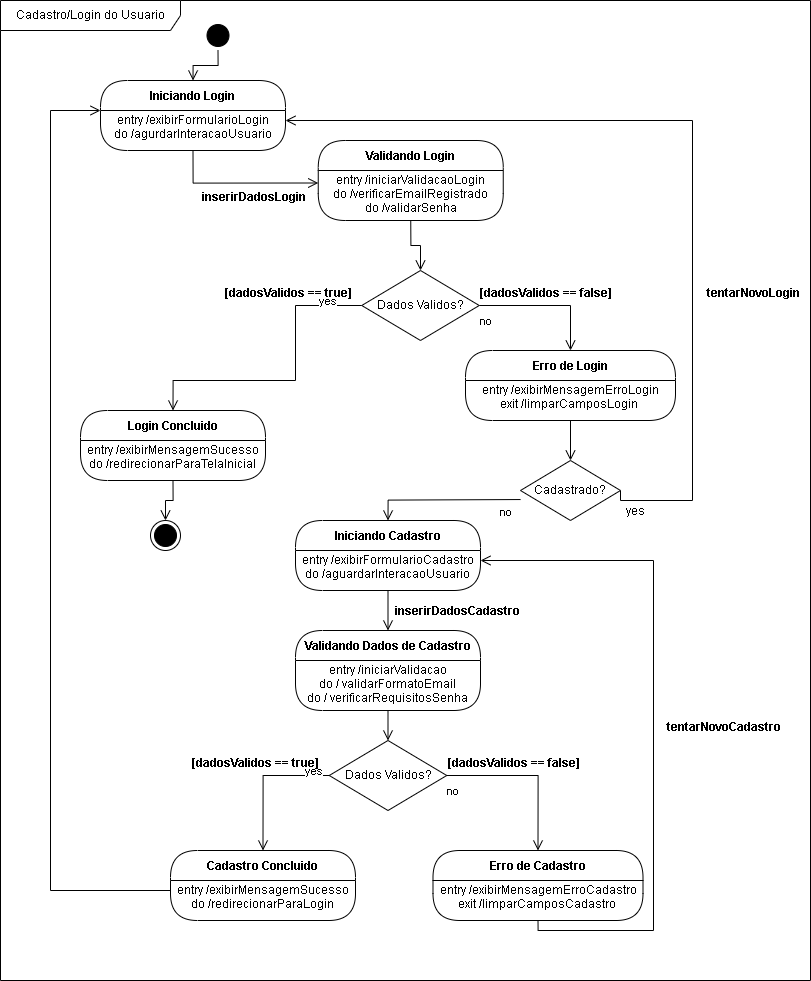

The diagram above was exported from draw.io. Its source (the exported page's mxGraphModel, read from the mxfile embedded in the PNG):
<mxGraphModel dx="1984" dy="1336" grid="1" gridSize="10" guides="1" tooltips="1" connect="1" arrows="1" fold="1" page="0" pageScale="1" pageWidth="827" pageHeight="1169" math="0" shadow="0">
  <root>
    <mxCell id="0" />
    <mxCell id="1" parent="0" />
    <mxCell id="kDCS1Bkz8hwj5QULY9-e-3" value="" style="ellipse;html=1;shape=startState;fillColor=#000000;strokeColor=#000000;" vertex="1" parent="1">
      <mxGeometry x="272.5" y="-10" width="30" height="30" as="geometry" />
    </mxCell>
    <mxCell id="kDCS1Bkz8hwj5QULY9-e-5" value="Iniciando Cadastro" style="swimlane;fontStyle=1;align=center;verticalAlign=middle;childLayout=stackLayout;horizontal=1;startSize=30;horizontalStack=0;resizeParent=0;resizeLast=1;container=0;fontColor=#000000;collapsible=0;rounded=1;arcSize=30;strokeColor=#000000;fillColor=#FFFFFF;swimlaneFillColor=#FFFFFF;dropTarget=0;fontFamily=Helvetica;fontSize=12;" vertex="1" parent="1">
      <mxGeometry x="365" y="490" width="185" height="70" as="geometry" />
    </mxCell>
    <mxCell id="kDCS1Bkz8hwj5QULY9-e-6" value="&lt;span style=&quot;font-weight: normal;&quot;&gt;entry /exibirFormularioCadastro&lt;/span&gt;&lt;div&gt;&lt;span style=&quot;font-weight: normal;&quot;&gt;do /aguardarInteracaoUsuario&lt;br&gt;&lt;/span&gt;&lt;div&gt;&lt;br&gt;&lt;/div&gt;&lt;/div&gt;" style="text;html=1;strokeColor=none;fillColor=none;align=center;verticalAlign=middle;spacingLeft=4;spacingRight=4;whiteSpace=wrap;overflow=hidden;rotatable=0;fontColor=#000000;fontFamily=Helvetica;fontSize=12;fontStyle=1;" vertex="1" parent="kDCS1Bkz8hwj5QULY9-e-5">
      <mxGeometry y="30" width="185" height="40" as="geometry" />
    </mxCell>
    <mxCell id="kDCS1Bkz8hwj5QULY9-e-7" value="" style="edgeStyle=orthogonalEdgeStyle;html=1;verticalAlign=bottom;endArrow=open;endSize=8;strokeColor=#000000;rounded=0;entryX=0.5;entryY=0;entryDx=0;entryDy=0;align=center;fontFamily=Helvetica;fontSize=11;fontColor=default;labelBackgroundColor=default;" edge="1" source="kDCS1Bkz8hwj5QULY9-e-5" parent="1" target="kDCS1Bkz8hwj5QULY9-e-9">
      <mxGeometry relative="1" as="geometry">
        <mxPoint x="457.5" y="600" as="targetPoint" />
      </mxGeometry>
    </mxCell>
    <mxCell id="kDCS1Bkz8hwj5QULY9-e-8" value="inserirDadosCadastro" style="text;align=center;fontStyle=1;verticalAlign=middle;spacingLeft=3;spacingRight=3;strokeColor=none;rotatable=0;points=[[0,0.5],[1,0.5]];portConstraint=eastwest;html=1;" vertex="1" parent="1">
      <mxGeometry x="486.5" y="568" width="80" height="26" as="geometry" />
    </mxCell>
    <mxCell id="kDCS1Bkz8hwj5QULY9-e-9" value="Validando Dados de Cadastro" style="swimlane;fontStyle=1;align=center;verticalAlign=middle;childLayout=stackLayout;horizontal=1;startSize=30;horizontalStack=0;resizeParent=0;resizeLast=1;container=0;fontColor=#000000;collapsible=0;rounded=1;arcSize=30;strokeColor=#000000;fillColor=#FFFFFF;swimlaneFillColor=#FFFFFF;dropTarget=0;fontFamily=Helvetica;fontSize=12;" vertex="1" parent="1">
      <mxGeometry x="365" y="600" width="185" height="80" as="geometry" />
    </mxCell>
    <mxCell id="kDCS1Bkz8hwj5QULY9-e-10" value="&lt;span style=&quot;font-weight: normal;&quot;&gt;entry /iniciarValidacao&lt;/span&gt;&lt;div&gt;&lt;span style=&quot;font-weight: normal;&quot;&gt;do / validarFormatoEmail&lt;/span&gt;&lt;/div&gt;&lt;div&gt;&lt;span style=&quot;font-weight: normal;&quot;&gt;do / verificarRequisitosSenha&lt;br&gt;&lt;/span&gt;&lt;div&gt;&lt;br&gt;&lt;/div&gt;&lt;/div&gt;" style="text;html=1;strokeColor=none;fillColor=none;align=center;verticalAlign=middle;spacingLeft=4;spacingRight=4;whiteSpace=wrap;overflow=hidden;rotatable=0;fontColor=#000000;fontFamily=Helvetica;fontSize=12;fontStyle=1;" vertex="1" parent="kDCS1Bkz8hwj5QULY9-e-9">
      <mxGeometry y="30" width="185" height="50" as="geometry" />
    </mxCell>
    <mxCell id="kDCS1Bkz8hwj5QULY9-e-11" value="Dados Validos?" style="rhombus;whiteSpace=wrap;html=1;fontColor=#000000;fillColor=#FFFFFF;strokeColor=#000000;" vertex="1" parent="1">
      <mxGeometry x="398.75" y="710" width="117.5" height="70" as="geometry" />
    </mxCell>
    <mxCell id="kDCS1Bkz8hwj5QULY9-e-12" value="no" style="edgeStyle=orthogonalEdgeStyle;html=1;align=center;verticalAlign=bottom;endArrow=open;endSize=8;strokeColor=#000000;rounded=0;entryX=0.5;entryY=0;entryDx=0;entryDy=0;fontFamily=Helvetica;fontSize=11;fontColor=default;labelBackgroundColor=default;" edge="1" source="kDCS1Bkz8hwj5QULY9-e-11" parent="1" target="kDCS1Bkz8hwj5QULY9-e-19">
      <mxGeometry x="-0.9174" y="-25" relative="1" as="geometry">
        <mxPoint x="603.5" y="730" as="targetPoint" />
        <Array as="points">
          <mxPoint x="607.5" y="745" />
        </Array>
        <mxPoint as="offset" />
      </mxGeometry>
    </mxCell>
    <mxCell id="kDCS1Bkz8hwj5QULY9-e-13" value="yes" style="edgeStyle=orthogonalEdgeStyle;html=1;align=center;verticalAlign=bottom;endArrow=open;endSize=8;strokeColor=#000000;rounded=0;entryX=0.5;entryY=0;entryDx=0;entryDy=0;fontFamily=Helvetica;fontSize=11;fontColor=default;labelBackgroundColor=default;" edge="1" source="kDCS1Bkz8hwj5QULY9-e-11" parent="1" target="kDCS1Bkz8hwj5QULY9-e-17">
      <mxGeometry x="-0.7686" y="5" relative="1" as="geometry">
        <mxPoint x="342.5" y="820" as="targetPoint" />
        <Array as="points">
          <mxPoint x="332.5" y="745" />
        </Array>
        <mxPoint as="offset" />
      </mxGeometry>
    </mxCell>
    <mxCell id="kDCS1Bkz8hwj5QULY9-e-14" value="" style="edgeStyle=orthogonalEdgeStyle;html=1;verticalAlign=bottom;endArrow=open;endSize=8;strokeColor=#000000;rounded=0;entryX=0.5;entryY=0;entryDx=0;entryDy=0;exitX=0.5;exitY=1;exitDx=0;exitDy=0;align=center;fontFamily=Helvetica;fontSize=11;fontColor=default;labelBackgroundColor=default;" edge="1" parent="1" source="kDCS1Bkz8hwj5QULY9-e-10" target="kDCS1Bkz8hwj5QULY9-e-11">
      <mxGeometry relative="1" as="geometry">
        <mxPoint x="467.5" y="610" as="targetPoint" />
        <mxPoint x="467.5" y="560" as="sourcePoint" />
      </mxGeometry>
    </mxCell>
    <mxCell id="kDCS1Bkz8hwj5QULY9-e-15" value="[dadosValidos == true]" style="text;align=center;fontStyle=1;verticalAlign=middle;spacingLeft=3;spacingRight=3;strokeColor=none;rotatable=0;points=[[0,0.5],[1,0.5]];portConstraint=eastwest;html=1;" vertex="1" parent="1">
      <mxGeometry x="285" y="720" width="80" height="26" as="geometry" />
    </mxCell>
    <mxCell id="kDCS1Bkz8hwj5QULY9-e-16" value="[dadosValidos == false]" style="text;align=center;fontStyle=1;verticalAlign=middle;spacingLeft=3;spacingRight=3;strokeColor=none;rotatable=0;points=[[0,0.5],[1,0.5]];portConstraint=eastwest;html=1;" vertex="1" parent="1">
      <mxGeometry x="542.5" y="720" width="80" height="26" as="geometry" />
    </mxCell>
    <mxCell id="kDCS1Bkz8hwj5QULY9-e-17" value="Cadastro Concluido" style="swimlane;fontStyle=1;align=center;verticalAlign=middle;childLayout=stackLayout;horizontal=1;startSize=30;horizontalStack=0;resizeParent=0;resizeLast=1;container=0;fontColor=#000000;collapsible=0;rounded=1;arcSize=30;strokeColor=#000000;fillColor=#FFFFFF;swimlaneFillColor=#FFFFFF;dropTarget=0;fontFamily=Helvetica;fontSize=12;" vertex="1" parent="1">
      <mxGeometry x="240" y="820" width="185" height="70" as="geometry" />
    </mxCell>
    <mxCell id="kDCS1Bkz8hwj5QULY9-e-18" value="&lt;span style=&quot;font-weight: normal;&quot;&gt;entry /exibirMensagemSucesso&lt;/span&gt;&lt;div&gt;&lt;span style=&quot;font-weight: normal;&quot;&gt;do /redirecionarParaLogin&lt;br&gt;&lt;/span&gt;&lt;div&gt;&lt;br&gt;&lt;/div&gt;&lt;/div&gt;" style="text;html=1;strokeColor=none;fillColor=none;align=center;verticalAlign=middle;spacingLeft=4;spacingRight=4;whiteSpace=wrap;overflow=hidden;rotatable=0;fontColor=#000000;fontFamily=Helvetica;fontSize=12;fontStyle=1;" vertex="1" parent="kDCS1Bkz8hwj5QULY9-e-17">
      <mxGeometry y="30" width="185" height="40" as="geometry" />
    </mxCell>
    <mxCell id="kDCS1Bkz8hwj5QULY9-e-19" value="Erro de Cadastro" style="swimlane;fontStyle=1;align=center;verticalAlign=middle;childLayout=stackLayout;horizontal=1;startSize=30;horizontalStack=0;resizeParent=0;resizeLast=1;container=0;fontColor=#000000;collapsible=0;rounded=1;arcSize=30;strokeColor=#000000;fillColor=#FFFFFF;swimlaneFillColor=#FFFFFF;dropTarget=0;fontFamily=Helvetica;fontSize=12;" vertex="1" parent="1">
      <mxGeometry x="502.5" y="820" width="210" height="70" as="geometry" />
    </mxCell>
    <mxCell id="kDCS1Bkz8hwj5QULY9-e-20" value="&lt;span style=&quot;font-weight: normal;&quot;&gt;entry /exibirMensagemErroCadastro&lt;/span&gt;&lt;div&gt;&lt;span style=&quot;font-weight: normal;&quot;&gt;exit /limparCamposCadastro&amp;nbsp;&lt;br&gt;&lt;/span&gt;&lt;div&gt;&lt;br&gt;&lt;/div&gt;&lt;/div&gt;" style="text;html=1;strokeColor=none;fillColor=none;align=center;verticalAlign=middle;spacingLeft=4;spacingRight=4;whiteSpace=wrap;overflow=hidden;rotatable=0;fontColor=#000000;fontFamily=Helvetica;fontSize=12;fontStyle=1;" vertex="1" parent="kDCS1Bkz8hwj5QULY9-e-19">
      <mxGeometry y="30" width="210" height="40" as="geometry" />
    </mxCell>
    <mxCell id="kDCS1Bkz8hwj5QULY9-e-21" value="" style="edgeStyle=orthogonalEdgeStyle;html=1;verticalAlign=bottom;endArrow=open;endSize=8;strokeColor=#000000;rounded=0;exitX=0.5;exitY=1;exitDx=0;exitDy=0;entryX=1;entryY=0.25;entryDx=0;entryDy=0;align=center;fontFamily=Helvetica;fontSize=11;fontColor=default;labelBackgroundColor=default;" edge="1" parent="1" source="kDCS1Bkz8hwj5QULY9-e-20" target="kDCS1Bkz8hwj5QULY9-e-6">
      <mxGeometry relative="1" as="geometry">
        <mxPoint x="722.5" y="710" as="targetPoint" />
        <mxPoint x="621.5" y="910" as="sourcePoint" />
        <Array as="points">
          <mxPoint x="608" y="900" />
          <mxPoint x="723" y="900" />
          <mxPoint x="723" y="530" />
        </Array>
      </mxGeometry>
    </mxCell>
    <mxCell id="kDCS1Bkz8hwj5QULY9-e-22" value="Iniciando Login" style="swimlane;fontStyle=1;align=center;verticalAlign=middle;childLayout=stackLayout;horizontal=1;startSize=30;horizontalStack=0;resizeParent=0;resizeLast=1;container=0;fontColor=#000000;collapsible=0;rounded=1;arcSize=30;strokeColor=#000000;fillColor=#FFFFFF;swimlaneFillColor=#FFFFFF;dropTarget=0;fontFamily=Helvetica;fontSize=12;" vertex="1" parent="1">
      <mxGeometry x="170" y="50" width="185" height="70" as="geometry" />
    </mxCell>
    <mxCell id="kDCS1Bkz8hwj5QULY9-e-23" value="&lt;span style=&quot;font-weight: normal;&quot;&gt;entry /exibirFormularioLogin&lt;/span&gt;&lt;div&gt;&lt;span style=&quot;font-weight: normal;&quot;&gt;do /agurdarInteracaoUsuario&lt;br&gt;&lt;/span&gt;&lt;div&gt;&lt;span style=&quot;font-weight: normal;&quot;&gt;&lt;br&gt;&lt;/span&gt;&lt;div&gt;&lt;br&gt;&lt;/div&gt;&lt;/div&gt;&lt;/div&gt;" style="text;html=1;strokeColor=none;fillColor=none;align=center;verticalAlign=middle;spacingLeft=4;spacingRight=4;whiteSpace=wrap;overflow=hidden;rotatable=0;fontColor=#000000;fontFamily=Helvetica;fontSize=12;fontStyle=1;" vertex="1" parent="kDCS1Bkz8hwj5QULY9-e-22">
      <mxGeometry y="30" width="185" height="40" as="geometry" />
    </mxCell>
    <mxCell id="kDCS1Bkz8hwj5QULY9-e-26" value="Validando Login" style="swimlane;fontStyle=1;align=center;verticalAlign=middle;childLayout=stackLayout;horizontal=1;startSize=30;horizontalStack=0;resizeParent=0;resizeLast=1;container=0;fontColor=#000000;collapsible=0;rounded=1;arcSize=30;strokeColor=#000000;fillColor=#FFFFFF;swimlaneFillColor=#FFFFFF;dropTarget=0;fontFamily=Helvetica;fontSize=12;" vertex="1" parent="1">
      <mxGeometry x="387.75" y="110" width="185" height="80" as="geometry" />
    </mxCell>
    <mxCell id="kDCS1Bkz8hwj5QULY9-e-27" value="&lt;span style=&quot;font-weight: normal;&quot;&gt;entry /iniciarValidacaoLogin&lt;/span&gt;&lt;div&gt;&lt;span style=&quot;font-weight: normal;&quot;&gt;do /verificarEmailRegistrado&lt;/span&gt;&lt;/div&gt;&lt;div&gt;&lt;span style=&quot;font-weight: normal;&quot;&gt;do /validarSenha&lt;br&gt;&lt;/span&gt;&lt;div&gt;&lt;span style=&quot;font-weight: normal;&quot;&gt;&lt;br&gt;&lt;/span&gt;&lt;div&gt;&lt;br&gt;&lt;/div&gt;&lt;/div&gt;&lt;/div&gt;" style="text;html=1;strokeColor=none;fillColor=none;align=center;verticalAlign=middle;spacingLeft=4;spacingRight=4;whiteSpace=wrap;overflow=hidden;rotatable=0;fontColor=#000000;fontFamily=Helvetica;fontSize=12;fontStyle=1;" vertex="1" parent="kDCS1Bkz8hwj5QULY9-e-26">
      <mxGeometry y="30" width="185" height="50" as="geometry" />
    </mxCell>
    <mxCell id="kDCS1Bkz8hwj5QULY9-e-28" value="inserirDadosLogin" style="text;align=center;fontStyle=1;verticalAlign=middle;spacingLeft=3;spacingRight=3;strokeColor=none;rotatable=0;points=[[0,0.5],[1,0.5]];portConstraint=eastwest;html=1;" vertex="1" parent="1">
      <mxGeometry x="282.5" y="154" width="80" height="26" as="geometry" />
    </mxCell>
    <mxCell id="kDCS1Bkz8hwj5QULY9-e-29" value="" style="edgeStyle=orthogonalEdgeStyle;html=1;verticalAlign=bottom;endArrow=open;endSize=8;strokeColor=#000000;rounded=0;exitX=0.5;exitY=1;exitDx=0;exitDy=0;entryX=0;entryY=0.25;entryDx=0;entryDy=0;align=center;fontFamily=Helvetica;fontSize=11;fontColor=default;labelBackgroundColor=default;" edge="1" parent="1" source="kDCS1Bkz8hwj5QULY9-e-23" target="kDCS1Bkz8hwj5QULY9-e-27">
      <mxGeometry relative="1" as="geometry">
        <mxPoint x="262.5" y="160" as="targetPoint" />
        <mxPoint x="262.5" y="120" as="sourcePoint" />
      </mxGeometry>
    </mxCell>
    <mxCell id="kDCS1Bkz8hwj5QULY9-e-30" value="Dados Validos?" style="rhombus;whiteSpace=wrap;html=1;fontColor=#000000;fillColor=#FFFFFF;strokeColor=#000000;" vertex="1" parent="1">
      <mxGeometry x="431.25" y="240" width="117.5" height="70" as="geometry" />
    </mxCell>
    <mxCell id="kDCS1Bkz8hwj5QULY9-e-31" value="no" style="edgeStyle=orthogonalEdgeStyle;html=1;align=center;verticalAlign=bottom;endArrow=open;endSize=8;strokeColor=#000000;rounded=0;entryX=0.5;entryY=0;entryDx=0;entryDy=0;fontFamily=Helvetica;fontSize=11;fontColor=default;labelBackgroundColor=default;" edge="1" parent="1" source="kDCS1Bkz8hwj5QULY9-e-30" target="kDCS1Bkz8hwj5QULY9-e-37">
      <mxGeometry x="-0.9174" y="-25" relative="1" as="geometry">
        <mxPoint x="636" y="260" as="targetPoint" />
        <Array as="points">
          <mxPoint x="640" y="275" />
        </Array>
        <mxPoint as="offset" />
      </mxGeometry>
    </mxCell>
    <mxCell id="kDCS1Bkz8hwj5QULY9-e-32" value="yes" style="edgeStyle=orthogonalEdgeStyle;html=1;align=center;verticalAlign=bottom;endArrow=open;endSize=8;strokeColor=#000000;rounded=0;entryX=0.5;entryY=0;entryDx=0;entryDy=0;fontFamily=Helvetica;fontSize=11;fontColor=default;labelBackgroundColor=default;" edge="1" parent="1" source="kDCS1Bkz8hwj5QULY9-e-30" target="kDCS1Bkz8hwj5QULY9-e-35">
      <mxGeometry x="-0.7686" y="5" relative="1" as="geometry">
        <mxPoint x="375" y="350" as="targetPoint" />
        <Array as="points">
          <mxPoint x="365" y="275" />
          <mxPoint x="365" y="350" />
          <mxPoint x="243" y="350" />
        </Array>
        <mxPoint as="offset" />
      </mxGeometry>
    </mxCell>
    <mxCell id="kDCS1Bkz8hwj5QULY9-e-33" value="[dadosValidos == true]" style="text;align=center;fontStyle=1;verticalAlign=middle;spacingLeft=3;spacingRight=3;strokeColor=none;rotatable=0;points=[[0,0.5],[1,0.5]];portConstraint=eastwest;html=1;" vertex="1" parent="1">
      <mxGeometry x="317.5" y="250" width="80" height="26" as="geometry" />
    </mxCell>
    <mxCell id="kDCS1Bkz8hwj5QULY9-e-34" value="[dadosValidos == false]" style="text;align=center;fontStyle=1;verticalAlign=middle;spacingLeft=3;spacingRight=3;strokeColor=none;rotatable=0;points=[[0,0.5],[1,0.5]];portConstraint=eastwest;html=1;" vertex="1" parent="1">
      <mxGeometry x="575" y="250" width="80" height="26" as="geometry" />
    </mxCell>
    <mxCell id="kDCS1Bkz8hwj5QULY9-e-35" value="Login Concluido" style="swimlane;fontStyle=1;align=center;verticalAlign=middle;childLayout=stackLayout;horizontal=1;startSize=30;horizontalStack=0;resizeParent=0;resizeLast=1;container=0;fontColor=#000000;collapsible=0;rounded=1;arcSize=30;strokeColor=#000000;fillColor=#FFFFFF;swimlaneFillColor=#FFFFFF;dropTarget=0;fontFamily=Helvetica;fontSize=12;" vertex="1" parent="1">
      <mxGeometry x="150" y="380" width="185" height="70" as="geometry" />
    </mxCell>
    <mxCell id="kDCS1Bkz8hwj5QULY9-e-36" value="&lt;span style=&quot;font-weight: normal;&quot;&gt;entry /exibirMensagemSucesso&lt;/span&gt;&lt;div&gt;&lt;span style=&quot;font-weight: normal;&quot;&gt;do /redirecionarParaTelaInicial&lt;br&gt;&lt;/span&gt;&lt;div&gt;&lt;br&gt;&lt;/div&gt;&lt;/div&gt;" style="text;html=1;strokeColor=none;fillColor=none;align=center;verticalAlign=middle;spacingLeft=4;spacingRight=4;whiteSpace=wrap;overflow=hidden;rotatable=0;fontColor=#000000;fontFamily=Helvetica;fontSize=12;fontStyle=1;" vertex="1" parent="kDCS1Bkz8hwj5QULY9-e-35">
      <mxGeometry y="30" width="185" height="40" as="geometry" />
    </mxCell>
    <mxCell id="kDCS1Bkz8hwj5QULY9-e-37" value="Erro de Login" style="swimlane;fontStyle=1;align=center;verticalAlign=middle;childLayout=stackLayout;horizontal=1;startSize=30;horizontalStack=0;resizeParent=0;resizeLast=1;container=0;fontColor=#000000;collapsible=0;rounded=1;arcSize=30;strokeColor=#000000;fillColor=#FFFFFF;swimlaneFillColor=#FFFFFF;dropTarget=0;" vertex="1" parent="1">
      <mxGeometry x="535" y="320" width="210" height="70" as="geometry" />
    </mxCell>
    <mxCell id="kDCS1Bkz8hwj5QULY9-e-38" value="entry /exibirMensagemErroLogin&lt;div&gt;exit /limparCamposLogin&amp;nbsp;&lt;br&gt;&lt;div&gt;&lt;br&gt;&lt;/div&gt;&lt;/div&gt;" style="text;html=1;strokeColor=none;fillColor=none;align=center;verticalAlign=middle;spacingLeft=4;spacingRight=4;whiteSpace=wrap;overflow=hidden;rotatable=0;fontColor=#000000;" vertex="1" parent="kDCS1Bkz8hwj5QULY9-e-37">
      <mxGeometry y="30" width="210" height="40" as="geometry" />
    </mxCell>
    <mxCell id="kDCS1Bkz8hwj5QULY9-e-39" value="" style="edgeStyle=orthogonalEdgeStyle;html=1;verticalAlign=bottom;endArrow=open;endSize=8;strokeColor=#000000;rounded=0;entryX=0.5;entryY=0;entryDx=0;entryDy=0;exitX=0.5;exitY=1;exitDx=0;exitDy=0;align=center;fontFamily=Helvetica;fontSize=11;fontColor=default;labelBackgroundColor=default;" edge="1" parent="1" source="kDCS1Bkz8hwj5QULY9-e-27" target="kDCS1Bkz8hwj5QULY9-e-30">
      <mxGeometry relative="1" as="geometry">
        <mxPoint x="427.03999999999996" y="240" as="targetPoint" />
        <mxPoint x="427.03999999999996" y="200" as="sourcePoint" />
      </mxGeometry>
    </mxCell>
    <mxCell id="kDCS1Bkz8hwj5QULY9-e-40" value="" style="edgeStyle=orthogonalEdgeStyle;html=1;verticalAlign=bottom;endArrow=open;endSize=8;strokeColor=#000000;rounded=0;entryX=1;entryY=0.25;entryDx=0;entryDy=0;exitX=1;exitY=0.5;exitDx=0;exitDy=0;align=center;fontFamily=Helvetica;fontSize=11;fontColor=default;labelBackgroundColor=default;" edge="1" parent="1" source="kDCS1Bkz8hwj5QULY9-e-48" target="kDCS1Bkz8hwj5QULY9-e-23">
      <mxGeometry relative="1" as="geometry">
        <mxPoint x="732.5" y="276" as="targetPoint" />
        <mxPoint x="722.5" y="216" as="sourcePoint" />
        <Array as="points">
          <mxPoint x="762" y="470" />
          <mxPoint x="762" y="90" />
        </Array>
      </mxGeometry>
    </mxCell>
    <mxCell id="kDCS1Bkz8hwj5QULY9-e-41" value="tentarNovoCadastro" style="text;align=center;fontStyle=1;verticalAlign=middle;spacingLeft=3;spacingRight=3;strokeColor=none;rotatable=0;points=[[0,0.5],[1,0.5]];portConstraint=eastwest;html=1;" vertex="1" parent="1">
      <mxGeometry x="752.5" y="684" width="80" height="26" as="geometry" />
    </mxCell>
    <mxCell id="kDCS1Bkz8hwj5QULY9-e-42" value="tentarNovoLogin" style="text;align=center;fontStyle=1;verticalAlign=middle;spacingLeft=3;spacingRight=3;strokeColor=none;rotatable=0;points=[[0,0.5],[1,0.5]];portConstraint=eastwest;html=1;" vertex="1" parent="1">
      <mxGeometry x="782.5" y="250" width="80" height="26" as="geometry" />
    </mxCell>
    <mxCell id="kDCS1Bkz8hwj5QULY9-e-43" value="" style="ellipse;html=1;shape=endState;fillColor=#000000;strokeColor=#000000;rounded=0;align=center;verticalAlign=bottom;fontFamily=Helvetica;fontSize=11;fontColor=default;labelBackgroundColor=default;" vertex="1" parent="1">
      <mxGeometry x="220" y="490" width="30" height="30" as="geometry" />
    </mxCell>
    <mxCell id="kDCS1Bkz8hwj5QULY9-e-46" value="Cadastro/Login do Usuario" style="shape=umlFrame;whiteSpace=wrap;html=1;pointerEvents=0;width=180;height=30;" vertex="1" parent="1">
      <mxGeometry x="70" y="-30" width="810" height="980" as="geometry" />
    </mxCell>
    <mxCell id="kDCS1Bkz8hwj5QULY9-e-47" value="" style="edgeStyle=orthogonalEdgeStyle;html=1;verticalAlign=bottom;endArrow=open;endSize=8;strokeColor=#000000;rounded=0;exitX=0.5;exitY=1;exitDx=0;exitDy=0;entryX=0.5;entryY=0;entryDx=0;entryDy=0;align=center;fontFamily=Helvetica;fontSize=11;fontColor=default;labelBackgroundColor=default;" edge="1" parent="1" source="kDCS1Bkz8hwj5QULY9-e-3" target="kDCS1Bkz8hwj5QULY9-e-22">
      <mxGeometry relative="1" as="geometry">
        <mxPoint x="398" y="163" as="targetPoint" />
        <mxPoint x="273" y="130" as="sourcePoint" />
      </mxGeometry>
    </mxCell>
    <mxCell id="kDCS1Bkz8hwj5QULY9-e-48" value="Cadastrado?" style="rhombus;whiteSpace=wrap;html=1;fontColor=#000000;fillColor=#FFFFFF;strokeColor=#000000;" vertex="1" parent="1">
      <mxGeometry x="590" y="430" width="100" height="60" as="geometry" />
    </mxCell>
    <mxCell id="kDCS1Bkz8hwj5QULY9-e-50" value="no" style="edgeStyle=orthogonalEdgeStyle;html=1;align=left;verticalAlign=top;endArrow=open;endSize=8;strokeColor=#000000;rounded=0;entryX=0.5;entryY=0;entryDx=0;entryDy=0;" edge="1" parent="1" target="kDCS1Bkz8hwj5QULY9-e-5">
      <mxGeometry x="-0.7184" relative="1" as="geometry">
        <mxPoint x="457.5" y="479" as="targetPoint" />
        <mxPoint x="590.072463768116" y="469.0434782608695" as="sourcePoint" />
        <mxPoint as="offset" />
      </mxGeometry>
    </mxCell>
    <mxCell id="kDCS1Bkz8hwj5QULY9-e-53" value="yes" style="text;align=center;fontStyle=0;verticalAlign=middle;spacingLeft=3;spacingRight=3;strokeColor=none;rotatable=0;points=[[0,0.5],[1,0.5]];portConstraint=eastwest;html=1;" vertex="1" parent="1">
      <mxGeometry x="665" y="468" width="80" height="26" as="geometry" />
    </mxCell>
    <mxCell id="kDCS1Bkz8hwj5QULY9-e-55" value="" style="edgeStyle=orthogonalEdgeStyle;html=1;verticalAlign=bottom;endArrow=open;endSize=8;strokeColor=#000000;rounded=0;entryX=0.5;entryY=0;entryDx=0;entryDy=0;align=center;fontFamily=Helvetica;fontSize=11;fontColor=default;labelBackgroundColor=default;exitX=0.5;exitY=1;exitDx=0;exitDy=0;" edge="1" parent="1" source="kDCS1Bkz8hwj5QULY9-e-36" target="kDCS1Bkz8hwj5QULY9-e-43">
      <mxGeometry relative="1" as="geometry">
        <mxPoint x="272.5" y="534" as="targetPoint" />
        <mxPoint x="272.5" y="494" as="sourcePoint" />
      </mxGeometry>
    </mxCell>
    <mxCell id="kDCS1Bkz8hwj5QULY9-e-56" value="" style="edgeStyle=orthogonalEdgeStyle;html=1;verticalAlign=bottom;endArrow=open;endSize=8;strokeColor=#000000;rounded=0;entryX=0.5;entryY=0;entryDx=0;entryDy=0;align=center;fontFamily=Helvetica;fontSize=11;fontColor=default;labelBackgroundColor=default;exitX=0.5;exitY=1;exitDx=0;exitDy=0;" edge="1" parent="1" source="kDCS1Bkz8hwj5QULY9-e-38" target="kDCS1Bkz8hwj5QULY9-e-48">
      <mxGeometry relative="1" as="geometry">
        <mxPoint x="544.5" y="480" as="targetPoint" />
        <mxPoint x="552.5" y="440" as="sourcePoint" />
      </mxGeometry>
    </mxCell>
    <mxCell id="kDCS1Bkz8hwj5QULY9-e-57" value="" style="edgeStyle=orthogonalEdgeStyle;html=1;verticalAlign=bottom;endArrow=open;endSize=8;strokeColor=#000000;rounded=0;entryX=0;entryY=0;entryDx=0;entryDy=0;align=center;fontFamily=Helvetica;fontSize=11;fontColor=default;labelBackgroundColor=default;exitX=0;exitY=0.25;exitDx=0;exitDy=0;" edge="1" parent="1" source="kDCS1Bkz8hwj5QULY9-e-18" target="kDCS1Bkz8hwj5QULY9-e-23">
      <mxGeometry relative="1" as="geometry">
        <mxPoint x="255" y="510" as="targetPoint" />
        <mxPoint x="263" y="470" as="sourcePoint" />
        <Array as="points">
          <mxPoint x="120" y="860" />
          <mxPoint x="120" y="80" />
        </Array>
      </mxGeometry>
    </mxCell>
  </root>
</mxGraphModel>